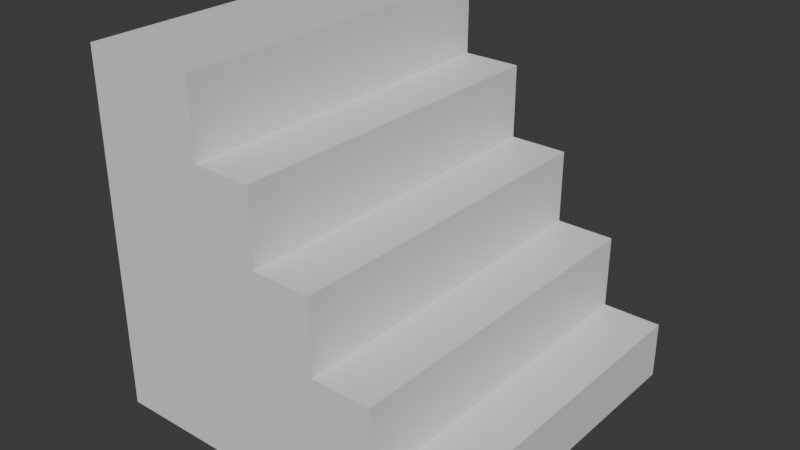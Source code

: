 # Source: stairs.blend  (saved by Blender 4.0.36; exported with 4.5.12 LTS)
import bpy
from mathutils import Matrix  # noqa: F401  (used for matrix-valued properties, if any)

bpy.ops.wm.read_factory_settings(use_empty=True)
scene = bpy.context.scene
scene.name = 'Scene'

# ---- collections
col_collection = bpy.data.collections.new('Collection'); scene.collection.children.link(col_collection)

# ---- materials (node trees are filled in below, after node groups)
mat_material = bpy.data.materials.new('Material')
mat_material.alpha_threshold = 0.0
mat_material.use_transparent_shadow = False
mat_material.roughness = 0.5
mat_material.line_color = (0.0, 0.0, 0.0, 1.0)

# ---- material node trees
mat_material.use_nodes = True; mat_material.node_tree.nodes.clear()
_N = mat_material.node_tree.nodes; _L = mat_material.node_tree.links
n0 = _N.new('ShaderNodeOutputMaterial'); n0.name = 'Material Output'; n0.location = (300, 300)
n1 = _N.new('ShaderNodeBsdfPrincipled'); n1.name = 'Principled BSDF'; n1.location = (10, 300)
n1.inputs[3].default_value = 1.45
_L.new(n1.outputs[0], n0.inputs[0])
n0.is_active_output = True

# ---- world
world_world = bpy.data.worlds.new('World'); scene.world = world_world
world_world.use_nodes = True; world_world.node_tree.nodes.clear()
_N = world_world.node_tree.nodes; _L = world_world.node_tree.links
n0 = _N.new('ShaderNodeOutputWorld'); n0.name = 'World Output'; n0.location = (300, 300)
n1 = _N.new('ShaderNodeBackground'); n1.name = 'Background'; n1.location = (10, 300)
n1.inputs[0].default_value = (0.05088, 0.05088, 0.05088, 1.0)
_L.new(n1.outputs[0], n0.inputs[0])
n0.is_active_output = True
world_world.color = (0.05088, 0.05088, 0.05088)
world_world.use_sun_shadow = False
world_world.sun_shadow_jitter_overblur = 0.0

# ---- meshes
me_cube = bpy.data.meshes.new('Cube')
me_cube.from_pydata([(1.0, 1.0, -1.0), (1.0, -1.0, -1.0), (-1.0, 1.0, 1.0), (-1.0, 1.0, -1.0), (-1.0, -1.0, 1.0), (-1.0, -1.0, -1.0), (-0.6765, 1.0, 1.0), (1.0, 1.0, -0.6765), (-0.3412, 1.0, 1.0), (-0.3412, 1.0, 0.5809), (-0.005886, 1.0, 0.5809), (-0.005886, 1.0, 0.1618), (0.3294, 1.0, 0.1618), (0.3294, 1.0, -0.2574), (0.6647, 1.0, -0.2574), (0.6647, 1.0, -0.6765), (1.0, -1.0, -0.6765), (-0.6765, -1.0, 1.0), (0.6647, -1.0, -0.6765), (0.6647, -1.0, -0.2574), (0.3294, -1.0, -0.2574), (0.3294, -1.0, 0.1618), (-0.005886, -1.0, 0.1618), (-0.005886, -1.0, 0.5809), (-0.3412, -1.0, 0.5809), (-0.3412, -1.0, 1.0)], [], [(1, 16, 18, 19, 20, 21, 22, 23, 24, 25, 17, 4, 5), (5, 4, 2, 3), (3, 0, 1, 5), (6, 2, 4, 17), (0, 7, 16, 1), (6, 17, 25, 8), (8, 25, 24, 9), (9, 24, 23, 10), (10, 23, 22, 11), (11, 22, 21, 12), (12, 21, 20, 13), (13, 20, 19, 14), (14, 19, 18, 15), (15, 18, 16, 7), (3, 2, 6, 8, 9, 10, 11, 12, 13, 14, 15, 7, 0)])
_uv = me_cube.uv_layers.new(name='UVMap')
_uv.uv.foreach_set('vector', [0.375, 0.75, 0.4154, 0.75, 0.4154, 0.7919, 0.4678, 0.7919, 0.4678, 0.8338, 0.5202, 0.8338, 0.5202, 0.8757, 0.5726, 0.8757, 0.5726, 0.9176, 0.625, 0.9176, 0.625, 0.9596, 0.625, 1.0, 0.375, 1.0, 0.375, 0.0, 0.625, 0.0, 0.625, 0.25, 0.375, 0.25, 0.125, 0.5, 0.375, 0.5, 0.375, 0.75, 0.125, 0.75, 0.8346, 0.5, 0.875, 0.5, 0.875, 0.75, 0.8346, 0.75, 0.375, 0.5, 0.4154, 0.5, 0.4154, 0.75, 0.375, 0.75, 0.8346, 0.5, 0.8346, 0.75, 0.7926, 0.75, 0.7926, 0.5, 0.7926, 0.5, 0.7926, 0.75, 0.7926, 0.75, 0.7926, 0.5, 0.7926, 0.5, 0.7926, 0.75, 0.7507, 0.75, 0.7507, 0.5, 0.7507, 0.5, 0.7507, 0.75, 0.7507, 0.75, 0.7507, 0.5, 0.7507, 0.5, 0.7507, 0.75, 0.5202, 0.75, 0.5202, 0.5, 0.5202, 0.5, 0.5202, 0.75, 0.4678, 0.75, 0.4678, 0.5, 0.4678, 0.5, 0.4678, 0.75, 0.4678, 0.75, 0.4678, 0.5, 0.4678, 0.5, 0.4678, 0.75, 0.4154, 0.75, 0.4154, 0.5, 0.4154, 0.5, 0.4154, 0.75, 0.4154, 0.75, 0.4154, 0.5, 0.375, 0.25, 0.625, 0.25, 0.625, 0.2904, 0.625, 0.3324, 0.5726, 0.3324, 0.5726, 0.3743, 0.5202, 0.3743, 0.5202, 0.4162, 0.4678, 0.4162, 0.4678, 0.4581, 0.4154, 0.4581, 0.4154, 0.5, 0.375, 0.5])
me_cube.materials.append(mat_material)
me_cube.use_mirror_vertex_groups = False
me_cube.update()

# ---- objects
ob_cube = bpy.data.objects.new('Cube', me_cube)

# ---- transforms, parenting, visibility, modifiers, constraints
ob_cube.location = (0.0, 0.0, 0.0)
ob_cube.lock_rotations_4d = False
ob_cube.empty_display_type = 'ARROWS'
ob_cube.lineart.crease_threshold = 0.0

# ---- collection membership
col_collection.objects.link(ob_cube)

# ---- scene / render settings (as saved in the file)
scene.frame_start = 1; scene.frame_end = 250; scene.frame_set(1)
scene.render.engine = 'BLENDER_EEVEE_NEXT'
scene.cycles.sampling_pattern = 'TABULATED_SOBOL'
bpy.context.view_layer.update()

# ---- added for rendering (the .blend has no active camera and no usable light): camera, sun
cam_auto = bpy.data.cameras.new('AutoCamera')
cam_auto.lens = 50.0
cam_auto.sensor_width = 36.0
cam_auto.clip_end = 1000.0
ob_auto_camera = bpy.data.objects.new('AutoCamera', cam_auto)
scene.collection.objects.link(ob_auto_camera)
ob_auto_camera.location = (3.20507, -3.84609, 2.56406)
ob_auto_camera.rotation_euler = (1.09748, -7.21219e-08, 0.694738)
scene.camera = ob_auto_camera
light_auto_sun = bpy.data.lights.new('AutoSun', 'SUN')
light_auto_sun.energy = 3.0
light_auto_sun.angle = 0.0523599
ob_auto_sun = bpy.data.objects.new('AutoSun', light_auto_sun)
scene.collection.objects.link(ob_auto_sun)
ob_auto_sun.rotation_euler = (0.872665, 0.174533, 0.523599)
bpy.context.view_layer.update()
